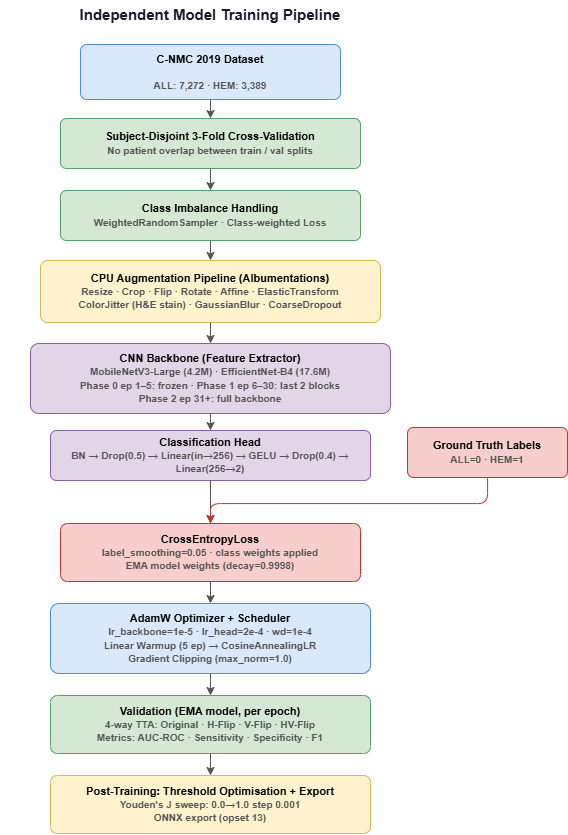

The diagram above was exported from draw.io. Its source (the exported page's mxGraphModel, read from the mxfile embedded in the PNG):
<mxGraphModel dx="1603" dy="958" grid="0" gridSize="10" guides="1" tooltips="1" connect="0" arrows="0" fold="0" page="0" pageScale="1" pageWidth="850" pageHeight="1100" math="0" shadow="0">
  <root>
    <mxCell id="0" />
    <mxCell id="1" parent="0" />
    <mxCell id="title" parent="1" style="text;html=1;strokeColor=none;fillColor=none;align=center;verticalAlign=middle;whiteSpace=wrap;rounded=0;fontSize=15;fontStyle=1;fontColor=#1a1a2e;" value="Independent Model Training Pipeline" vertex="1">
      <mxGeometry height="30" width="420" x="125" y="29" as="geometry" />
    </mxCell>
    <mxCell id="dataset" parent="1" style="rounded=1;whiteSpace=wrap;html=1;fillColor=#dae8fc;strokeColor=#4a90d9;fontStyle=1;fontSize=11;arcSize=12;" value="C-NMC 2019 Dataset&lt;br&gt;&lt;font style=&quot;font-size: 10px; color: rgb(85, 85, 85);&quot;&gt;&lt;br&gt;ALL: 7,272 · HEM: 3,389&lt;/font&gt;" vertex="1">
      <mxGeometry height="55" width="260" x="205" y="74" as="geometry" />
    </mxCell>
    <mxCell id="a1" edge="1" parent="1" source="dataset" style="edgeStyle=orthogonalEdgeStyle;html=1;strokeColor=#555;exitX=0.5;exitY=1;exitDx=0;exitDy=0;entryX=0.5;entryY=0;entryDx=0;entryDy=0;" target="cv_split">
      <mxGeometry relative="1" as="geometry" />
    </mxCell>
    <mxCell id="cv_split" parent="1" style="rounded=1;whiteSpace=wrap;html=1;fillColor=#d5e8d4;strokeColor=#5a9e6f;fontStyle=1;fontSize=11;arcSize=12;" value="Subject-Disjoint 3-Fold Cross-Validation&lt;br&gt;&lt;font style='font-size:10px;color:#555;'&gt;No patient overlap between train / val splits&lt;/font&gt;" vertex="1">
      <mxGeometry height="50" width="300" x="185" y="148" as="geometry" />
    </mxCell>
    <mxCell id="a2" edge="1" parent="1" source="cv_split" style="edgeStyle=orthogonalEdgeStyle;html=1;strokeColor=#555;" target="imbalance">
      <mxGeometry relative="1" as="geometry" />
    </mxCell>
    <mxCell id="imbalance" parent="1" style="rounded=1;whiteSpace=wrap;html=1;fillColor=#d5e8d4;strokeColor=#5a9e6f;fontStyle=1;fontSize=11;arcSize=12;" value="Class Imbalance Handling&lt;br&gt;&lt;font style='font-size:10px;color:#555;'&gt;WeightedRandomSampler · Class-weighted Loss&lt;/font&gt;" vertex="1">
      <mxGeometry height="50" width="300" x="185" y="220" as="geometry" />
    </mxCell>
    <mxCell id="a3" edge="1" parent="1" source="imbalance" style="edgeStyle=orthogonalEdgeStyle;html=1;strokeColor=#555;" target="augment">
      <mxGeometry relative="1" as="geometry" />
    </mxCell>
    <mxCell id="augment" parent="1" style="rounded=1;whiteSpace=wrap;html=1;fillColor=#fff2cc;strokeColor=#d6b656;fontStyle=1;fontSize=11;arcSize=12;" value="CPU Augmentation Pipeline (Albumentations)&lt;br&gt;&lt;font style='font-size:10px;color:#555;'&gt;Resize · Crop · Flip · Rotate · Affine · ElasticTransform&lt;br&gt;ColorJitter (H&amp;amp;E stain) · GaussianBlur · CoarseDropout&lt;/font&gt;" vertex="1">
      <mxGeometry height="62" width="340" x="165" y="290" as="geometry" />
    </mxCell>
    <mxCell id="a4" edge="1" parent="1" source="augment" style="edgeStyle=orthogonalEdgeStyle;html=1;strokeColor=#555;" target="backbone">
      <mxGeometry relative="1" as="geometry" />
    </mxCell>
    <mxCell id="backbone" parent="1" style="rounded=1;whiteSpace=wrap;html=1;fillColor=#e1d5e7;strokeColor=#8a5fa8;fontStyle=1;fontSize=11;arcSize=12;" value="CNN Backbone (Feature Extractor)&lt;br&gt;&lt;font style='font-size:10px;color:#555;'&gt;MobileNetV3-Large (4.2M) · EfficientNet-B4 (17.6M)&lt;br&gt;Phase 0 ep 1–5: frozen · Phase 1 ep 6–30: last 2 blocks&lt;br&gt;Phase 2 ep 31+: full backbone&lt;/font&gt;" vertex="1">
      <mxGeometry height="70" width="360" x="155" y="373" as="geometry" />
    </mxCell>
    <mxCell id="a5" edge="1" parent="1" source="backbone" style="edgeStyle=orthogonalEdgeStyle;html=1;strokeColor=#555;" target="head">
      <mxGeometry relative="1" as="geometry" />
    </mxCell>
    <mxCell id="head" parent="1" style="rounded=1;whiteSpace=wrap;html=1;fillColor=#e1d5e7;strokeColor=#8a5fa8;fontStyle=1;fontSize=11;arcSize=12;" value="Classification Head&lt;br&gt;&lt;font style='font-size:10px;color:#555;'&gt;BN → Drop(0.5) → Linear(in→256) → GELU → Drop(0.4) → Linear(256→2)&lt;/font&gt;" vertex="1">
      <mxGeometry height="50" width="320" x="175" y="460" as="geometry" />
    </mxCell>
    <mxCell id="a6" edge="1" parent="1" source="head" style="edgeStyle=orthogonalEdgeStyle;html=1;strokeColor=#555;" target="loss">
      <mxGeometry relative="1" as="geometry" />
    </mxCell>
    <mxCell id="gt" parent="1" style="rounded=1;whiteSpace=wrap;html=1;fillColor=#f8cecc;strokeColor=#c0392b;fontStyle=1;fontSize=11;arcSize=12;" value="Ground Truth Labels&lt;br&gt;&lt;font style='font-size:10px;color:#555;'&gt;ALL=0 · HEM=1&lt;/font&gt;" vertex="1">
      <mxGeometry height="50" width="160" x="532" y="457" as="geometry" />
    </mxCell>
    <mxCell id="a6b" edge="1" parent="1" source="gt" style="edgeStyle=orthogonalEdgeStyle;html=1;strokeColor=#c0392b;" target="loss">
      <mxGeometry relative="1" as="geometry">
        <Array as="points">
          <mxPoint x="612" y="533" />
          <mxPoint x="335" y="533" />
        </Array>
      </mxGeometry>
    </mxCell>
    <mxCell id="loss" parent="1" style="rounded=1;whiteSpace=wrap;html=1;fillColor=#f8cecc;strokeColor=#c0392b;fontStyle=1;fontSize=11;arcSize=12;" value="CrossEntropyLoss&lt;br&gt;&lt;font style='font-size:10px;color:#555;'&gt;label_smoothing=0.05 · class weights applied&lt;br&gt;EMA model weights (decay=0.9998)&lt;/font&gt;" vertex="1">
      <mxGeometry height="58" width="300" x="185" y="553" as="geometry" />
    </mxCell>
    <mxCell id="a7" edge="1" parent="1" source="loss" style="edgeStyle=orthogonalEdgeStyle;html=1;strokeColor=#555;" target="optim">
      <mxGeometry relative="1" as="geometry" />
    </mxCell>
    <mxCell id="optim" parent="1" style="rounded=1;whiteSpace=wrap;html=1;fillColor=#dae8fc;strokeColor=#4a90d9;fontStyle=1;fontSize=11;arcSize=12;" value="AdamW Optimizer + Scheduler&lt;br&gt;&lt;font style='font-size:10px;color:#555;'&gt;lr_backbone=1e-5 · lr_head=2e-4 · wd=1e-4&lt;br&gt;Linear Warmup (5 ep) → CosineAnnealingLR&lt;br&gt;Gradient Clipping (max_norm=1.0)&lt;/font&gt;" vertex="1">
      <mxGeometry height="70" width="320" x="175" y="633" as="geometry" />
    </mxCell>
    <mxCell id="a8" edge="1" parent="1" source="optim" style="edgeStyle=orthogonalEdgeStyle;html=1;strokeColor=#555;" target="val">
      <mxGeometry relative="1" as="geometry" />
    </mxCell>
    <mxCell id="val" parent="1" style="rounded=1;whiteSpace=wrap;html=1;fillColor=#d5e8d4;strokeColor=#5a9e6f;fontStyle=1;fontSize=11;arcSize=12;" value="Validation (EMA model, per epoch)&lt;br&gt;&lt;font style='font-size:10px;color:#555;'&gt;4-way TTA: Original · H-Flip · V-Flip · HV-Flip&lt;br&gt;Metrics: AUC-ROC · Sensitivity · Specificity · F1&lt;/font&gt;" vertex="1">
      <mxGeometry height="58" width="320" x="175" y="725" as="geometry" />
    </mxCell>
    <mxCell id="a9" edge="1" parent="1" source="val" style="edgeStyle=orthogonalEdgeStyle;html=1;strokeColor=#555;" target="thresh">
      <mxGeometry relative="1" as="geometry" />
    </mxCell>
    <mxCell id="thresh" parent="1" style="rounded=1;whiteSpace=wrap;html=1;fillColor=#fff2cc;strokeColor=#d6b656;fontStyle=1;fontSize=11;arcSize=12;" value="Post-Training: Threshold Optimisation + Export&lt;br&gt;&lt;font style='font-size:10px;color:#555;'&gt;Youden's J sweep: 0.0→1.0 step 0.001&lt;br&gt;ONNX export (opset 13)&lt;/font&gt;" vertex="1">
      <mxGeometry height="58" width="320" x="175" y="805" as="geometry" />
    </mxCell>
  </root>
</mxGraphModel>